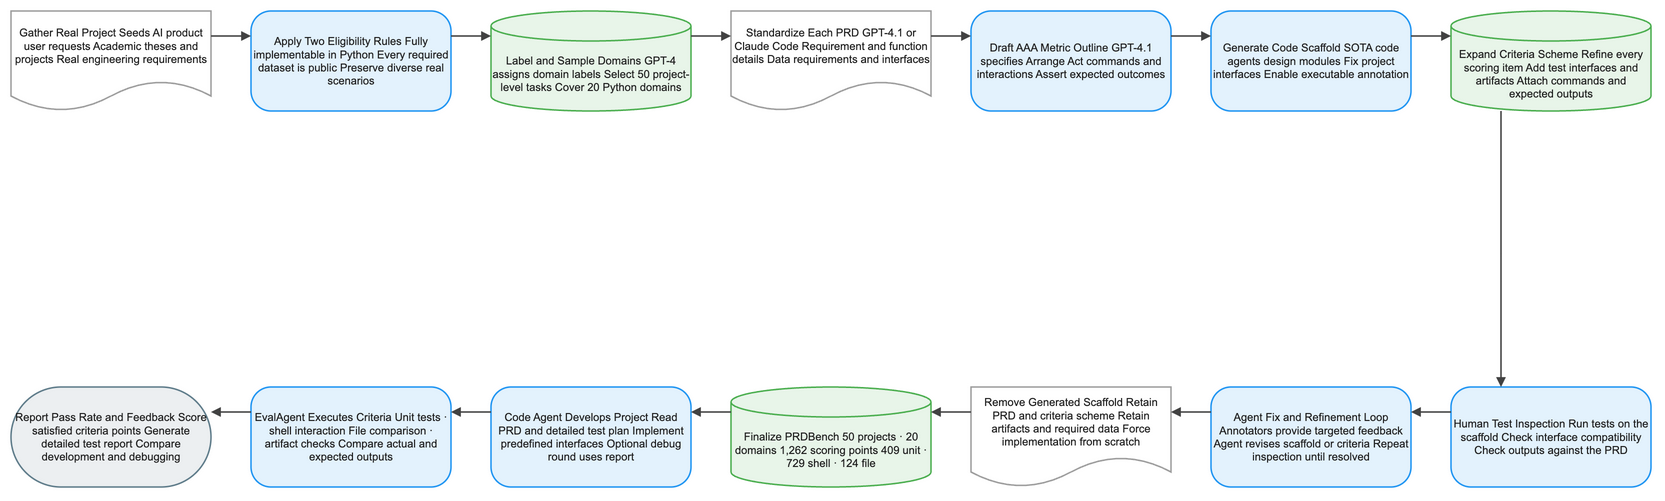

The diagram above was exported from draw.io. Its source (the exported page's mxGraphModel, read from the mxfile embedded in the PNG):
<mxGraphModel dx="1120" dy="720" grid="1" gridSize="8" guides="1" tooltips="1" connect="1" arrows="1" fold="1" page="1" pageScale="1" pageWidth="1640" pageHeight="552" math="1" background="#FFFFFF">
  <root>
    <mxCell id="0" />
    <mxCell id="1" parent="0" />
    <mxCell id="2" value="Gather Real Project Seeds AI product user requests Academic theses and projects Real engineering requirements" style="shape=document;boundedLbl=1;html=1;whiteSpace=wrap;fillColor=#FFFFFF;strokeColor=#9E9E9E;strokeWidth=1.5;fontColor=#212121;fontSize=11;fontFamily=Arial, Helvetica, sans-serif;verticalAlign=middle;align=center" vertex="1" parent="1">
      <mxGeometry x="-80" y="-8" width="200" height="100" as="geometry" />
    </mxCell>
    <mxCell id="3" value="Apply Two Eligibility Rules Fully implementable in Python Every required dataset is public Preserve diverse real scenarios" style="rounded=1;arcSize=20;html=1;whiteSpace=wrap;fillColor=#E3F2FD;strokeColor=#2196F3;strokeWidth=1.5;fontColor=#212121;fontSize=11;fontFamily=Arial, Helvetica, sans-serif;verticalAlign=middle;align=center" vertex="1" parent="1">
      <mxGeometry x="160" y="-8" width="200" height="100" as="geometry" />
    </mxCell>
    <mxCell id="4" value="Label and Sample Domains GPT-4 assigns domain labels Select 50 project-level tasks Cover 20 Python domains" style="shape=cylinder3;boundedLbl=1;backgroundOutline=1;size=15;html=1;whiteSpace=wrap;fillColor=#E8F5E9;strokeColor=#4CAF50;strokeWidth=1.5;fontColor=#212121;fontSize=11;fontFamily=Arial, Helvetica, sans-serif;verticalAlign=middle;align=center" vertex="1" parent="1">
      <mxGeometry x="400" y="-8" width="200" height="100" as="geometry" />
    </mxCell>
    <mxCell id="5" value="Standardize Each PRD GPT-4.1 or Claude Code Requirement and function details Data requirements and interfaces" style="shape=document;boundedLbl=1;html=1;whiteSpace=wrap;fillColor=#FFFFFF;strokeColor=#9E9E9E;strokeWidth=1.5;fontColor=#212121;fontSize=11;fontFamily=Arial, Helvetica, sans-serif;verticalAlign=middle;align=center" vertex="1" parent="1">
      <mxGeometry x="640" y="-8" width="200" height="100" as="geometry" />
    </mxCell>
    <mxCell id="6" value="Draft AAA Metric Outline GPT-4.1 specifies Arrange Act commands and interactions Assert expected outcomes" style="rounded=1;arcSize=20;html=1;whiteSpace=wrap;fillColor=#E3F2FD;strokeColor=#2196F3;strokeWidth=1.5;fontColor=#212121;fontSize=11;fontFamily=Arial, Helvetica, sans-serif;verticalAlign=middle;align=center" vertex="1" parent="1">
      <mxGeometry x="880" y="-8" width="200" height="100" as="geometry" />
    </mxCell>
    <mxCell id="7" value="Generate Code Scaffold SOTA code agents design modules Fix project interfaces Enable executable annotation" style="rounded=1;arcSize=20;html=1;whiteSpace=wrap;fillColor=#E3F2FD;strokeColor=#2196F3;strokeWidth=1.5;fontColor=#212121;fontSize=11;fontFamily=Arial, Helvetica, sans-serif;verticalAlign=middle;align=center" vertex="1" parent="1">
      <mxGeometry x="1120" y="-8" width="200" height="100" as="geometry" />
    </mxCell>
    <mxCell id="8" value="Expand Criteria Scheme Refine every scoring item Add test interfaces and artifacts Attach commands and expected outputs" style="shape=cylinder3;boundedLbl=1;backgroundOutline=1;size=15;html=1;whiteSpace=wrap;fillColor=#E8F5E9;strokeColor=#4CAF50;strokeWidth=1.5;fontColor=#212121;fontSize=11;fontFamily=Arial, Helvetica, sans-serif;verticalAlign=middle;align=center" vertex="1" parent="1">
      <mxGeometry x="1360" y="-8" width="200" height="100" as="geometry" />
    </mxCell>
    <mxCell id="9" value="Human Test Inspection Run tests on the scaffold Check interface compatibility Check outputs against the PRD" style="rounded=1;arcSize=20;html=1;whiteSpace=wrap;fillColor=#E3F2FD;strokeColor=#2196F3;strokeWidth=1.5;fontColor=#212121;fontSize=11;fontFamily=Arial, Helvetica, sans-serif;verticalAlign=middle;align=center" vertex="1" parent="1">
      <mxGeometry x="1360" y="368" width="200" height="100" as="geometry" />
    </mxCell>
    <mxCell id="10" value="Agent Fix and Refinement Loop Annotators provide targeted feedback Agent revises scaffold or criteria Repeat inspection until resolved" style="rounded=1;arcSize=20;html=1;whiteSpace=wrap;fillColor=#E3F2FD;strokeColor=#2196F3;strokeWidth=1.5;fontColor=#212121;fontSize=11;fontFamily=Arial, Helvetica, sans-serif;verticalAlign=middle;align=center" vertex="1" parent="1">
      <mxGeometry x="1120" y="368" width="200" height="100" as="geometry" />
    </mxCell>
    <mxCell id="11" value="Remove Generated Scaffold Retain PRD and criteria scheme Retain artifacts and required data Force implementation from scratch" style="shape=document;boundedLbl=1;html=1;whiteSpace=wrap;fillColor=#FFFFFF;strokeColor=#9E9E9E;strokeWidth=1.5;fontColor=#212121;fontSize=11;fontFamily=Arial, Helvetica, sans-serif;verticalAlign=middle;align=center" vertex="1" parent="1">
      <mxGeometry x="880" y="368" width="200" height="100" as="geometry" />
    </mxCell>
    <mxCell id="12" value="Finalize PRDBench 50 projects · 20 domains 1,262 scoring points 409 unit · 729 shell · 124 file" style="shape=cylinder3;boundedLbl=1;backgroundOutline=1;size=15;html=1;whiteSpace=wrap;fillColor=#E8F5E9;strokeColor=#4CAF50;strokeWidth=1.5;fontColor=#212121;fontSize=11;fontFamily=Arial, Helvetica, sans-serif;verticalAlign=middle;align=center" vertex="1" parent="1">
      <mxGeometry x="640" y="368" width="200" height="100" as="geometry" />
    </mxCell>
    <mxCell id="13" value="Code Agent Develops Project Read PRD and detailed test plan Implement predefined interfaces Optional debug round uses report" style="rounded=1;arcSize=20;html=1;whiteSpace=wrap;fillColor=#E3F2FD;strokeColor=#2196F3;strokeWidth=1.5;fontColor=#212121;fontSize=11;fontFamily=Arial, Helvetica, sans-serif;verticalAlign=middle;align=center" vertex="1" parent="1">
      <mxGeometry x="400" y="368" width="200" height="100" as="geometry" />
    </mxCell>
    <mxCell id="14" value="EvalAgent Executes Criteria Unit tests · shell interaction File comparison · artifact checks Compare actual and expected outputs" style="rounded=1;arcSize=20;html=1;whiteSpace=wrap;fillColor=#E3F2FD;strokeColor=#2196F3;strokeWidth=1.5;fontColor=#212121;fontSize=11;fontFamily=Arial, Helvetica, sans-serif;verticalAlign=middle;align=center" vertex="1" parent="1">
      <mxGeometry x="160" y="368" width="200" height="100" as="geometry" />
    </mxCell>
    <mxCell id="15" value="Report Pass Rate and Feedback Score satisfied criteria points Generate detailed test report Compare development and debugging" style="rounded=1;arcSize=50;html=1;whiteSpace=wrap;fillColor=#ECEFF1;strokeColor=#607D8B;strokeWidth=1.5;fontColor=#212121;fontSize=11;fontFamily=Arial, Helvetica, sans-serif;verticalAlign=middle;align=center" vertex="1" parent="1">
      <mxGeometry x="-80" y="368" width="200" height="100" as="geometry" />
    </mxCell>
    <mxCell id="16" value="" style="edgeStyle=orthogonalEdgeStyle;rounded=0;orthogonalLoop=1;jettySize=auto;html=1;strokeColor=#424242;strokeWidth=1.5;endArrow=block;endFill=1;exitX=1;exitY=0.25;exitDx=0;exitDy=0;entryX=0;entryY=0.25;entryDx=0;entryDy=0;jumpStyle=arc;jumpSize=8" edge="1" parent="1" source="2" target="3">
      <mxGeometry relative="1" as="geometry" />
    </mxCell>
    <mxCell id="17" value="" style="edgeStyle=orthogonalEdgeStyle;rounded=0;orthogonalLoop=1;jettySize=auto;html=1;strokeColor=#424242;strokeWidth=1.5;endArrow=block;endFill=1;exitX=1;exitY=0.25;exitDx=0;exitDy=0;entryX=0;entryY=0.25;entryDx=0;entryDy=0;jumpStyle=arc;jumpSize=8" edge="1" parent="1" source="3" target="4">
      <mxGeometry relative="1" as="geometry" />
    </mxCell>
    <mxCell id="18" value="" style="edgeStyle=orthogonalEdgeStyle;rounded=0;orthogonalLoop=1;jettySize=auto;html=1;strokeColor=#424242;strokeWidth=1.5;endArrow=block;endFill=1;exitX=1;exitY=0.25;exitDx=0;exitDy=0;entryX=0;entryY=0.25;entryDx=0;entryDy=0;jumpStyle=arc;jumpSize=8" edge="1" parent="1" source="4" target="5">
      <mxGeometry relative="1" as="geometry" />
    </mxCell>
    <mxCell id="19" value="" style="edgeStyle=orthogonalEdgeStyle;rounded=0;orthogonalLoop=1;jettySize=auto;html=1;strokeColor=#424242;strokeWidth=1.5;endArrow=block;endFill=1;exitX=1;exitY=0.25;exitDx=0;exitDy=0;entryX=0;entryY=0.25;entryDx=0;entryDy=0;jumpStyle=arc;jumpSize=8" edge="1" parent="1" source="5" target="6">
      <mxGeometry relative="1" as="geometry" />
    </mxCell>
    <mxCell id="20" value="" style="edgeStyle=orthogonalEdgeStyle;rounded=0;orthogonalLoop=1;jettySize=auto;html=1;strokeColor=#424242;strokeWidth=1.5;endArrow=block;endFill=1;exitX=1;exitY=0.25;exitDx=0;exitDy=0;entryX=0;entryY=0.25;entryDx=0;entryDy=0;jumpStyle=arc;jumpSize=8" edge="1" parent="1" source="6" target="7">
      <mxGeometry relative="1" as="geometry" />
    </mxCell>
    <mxCell id="21" value="" style="edgeStyle=orthogonalEdgeStyle;rounded=0;orthogonalLoop=1;jettySize=auto;html=1;strokeColor=#424242;strokeWidth=1.5;endArrow=block;endFill=1;exitX=1;exitY=0.25;exitDx=0;exitDy=0;entryX=0;entryY=0.25;entryDx=0;entryDy=0;jumpStyle=arc;jumpSize=8" edge="1" parent="1" source="7" target="8">
      <mxGeometry relative="1" as="geometry" />
    </mxCell>
    <mxCell id="22" value="" style="edgeStyle=orthogonalEdgeStyle;rounded=0;orthogonalLoop=1;jettySize=auto;html=1;strokeColor=#424242;strokeWidth=1.5;endArrow=block;endFill=1;exitX=0.25;exitY=1;exitDx=0;exitDy=0;entryX=0.25;entryY=0;entryDx=0;entryDy=0;jumpStyle=arc;jumpSize=8" edge="1" parent="1" source="8" target="9">
      <mxGeometry relative="1" as="geometry" />
    </mxCell>
    <mxCell id="23" value="" style="edgeStyle=orthogonalEdgeStyle;rounded=0;orthogonalLoop=1;jettySize=auto;html=1;strokeColor=#424242;strokeWidth=1.5;endArrow=block;endFill=1;exitX=0;exitY=0.25;exitDx=0;exitDy=0;entryX=1;entryY=0.25;entryDx=0;entryDy=0;jumpStyle=arc;jumpSize=8" edge="1" parent="1" source="9" target="10">
      <mxGeometry relative="1" as="geometry" />
    </mxCell>
    <mxCell id="24" value="" style="edgeStyle=orthogonalEdgeStyle;rounded=0;orthogonalLoop=1;jettySize=auto;html=1;strokeColor=#424242;strokeWidth=1.5;endArrow=block;endFill=1;exitX=0;exitY=0.25;exitDx=0;exitDy=0;entryX=1;entryY=0.25;entryDx=0;entryDy=0;jumpStyle=arc;jumpSize=8" edge="1" parent="1" source="10" target="11">
      <mxGeometry relative="1" as="geometry" />
    </mxCell>
    <mxCell id="25" value="" style="edgeStyle=orthogonalEdgeStyle;rounded=0;orthogonalLoop=1;jettySize=auto;html=1;strokeColor=#424242;strokeWidth=1.5;endArrow=block;endFill=1;exitX=0;exitY=0.25;exitDx=0;exitDy=0;entryX=1;entryY=0.25;entryDx=0;entryDy=0;jumpStyle=arc;jumpSize=8" edge="1" parent="1" source="11" target="12">
      <mxGeometry relative="1" as="geometry" />
    </mxCell>
    <mxCell id="26" value="" style="edgeStyle=orthogonalEdgeStyle;rounded=0;orthogonalLoop=1;jettySize=auto;html=1;strokeColor=#424242;strokeWidth=1.5;endArrow=block;endFill=1;exitX=0;exitY=0.25;exitDx=0;exitDy=0;entryX=1;entryY=0.25;entryDx=0;entryDy=0;jumpStyle=arc;jumpSize=8" edge="1" parent="1" source="12" target="13">
      <mxGeometry relative="1" as="geometry" />
    </mxCell>
    <mxCell id="27" value="" style="edgeStyle=orthogonalEdgeStyle;rounded=0;orthogonalLoop=1;jettySize=auto;html=1;strokeColor=#424242;strokeWidth=1.5;endArrow=block;endFill=1;exitX=0;exitY=0.25;exitDx=0;exitDy=0;entryX=1;entryY=0.25;entryDx=0;entryDy=0;jumpStyle=arc;jumpSize=8" edge="1" parent="1" source="13" target="14">
      <mxGeometry relative="1" as="geometry" />
    </mxCell>
    <mxCell id="28" value="" style="edgeStyle=orthogonalEdgeStyle;rounded=0;orthogonalLoop=1;jettySize=auto;html=1;strokeColor=#424242;strokeWidth=1.5;endArrow=block;endFill=1;exitX=0;exitY=0.25;exitDx=0;exitDy=0;entryX=1;entryY=0.25;entryDx=0;entryDy=0;jumpStyle=arc;jumpSize=8" edge="1" parent="1" source="14" target="15">
      <mxGeometry relative="1" as="geometry" />
    </mxCell>
  </root>
</mxGraphModel>